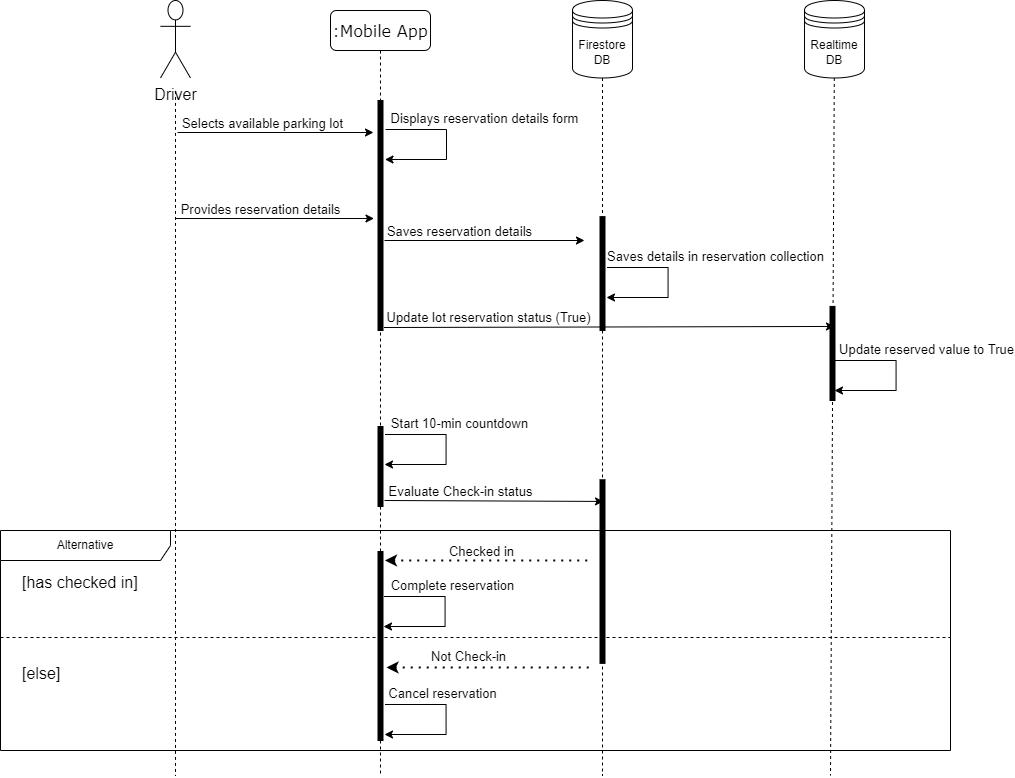

The diagram above was exported from draw.io. Its source (the exported page's mxGraphModel, read from the mxfile embedded in the PNG):
<mxGraphModel dx="2049" dy="1243" grid="1" gridSize="10" guides="1" tooltips="1" connect="1" arrows="1" fold="1" page="1" pageScale="1" pageWidth="1100" pageHeight="850" background="none" math="0" shadow="0">
  <root>
    <mxCell id="0" />
    <mxCell id="1" parent="0" />
    <mxCell id="7baba1c4bc27f4b0-2" value=":Mobile App" style="shape=umlLifeline;perimeter=lifelinePerimeter;whiteSpace=wrap;html=1;container=1;collapsible=0;recursiveResize=0;outlineConnect=0;rounded=1;shadow=0;comic=0;labelBackgroundColor=none;strokeWidth=1;fontFamily=Verdana;fontSize=16;align=center;" parent="1" vertex="1">
      <mxGeometry x="350" y="70" width="100" height="765" as="geometry" />
    </mxCell>
    <mxCell id="3DzxjEVbjgTaiyy6Vgrp-12" value="" style="endArrow=classic;html=1;rounded=0;edgeStyle=orthogonalEdgeStyle;" parent="7baba1c4bc27f4b0-2" edge="1">
      <mxGeometry width="50" height="50" relative="1" as="geometry">
        <mxPoint x="55" y="119" as="sourcePoint" />
        <mxPoint x="54.5" y="149" as="targetPoint" />
        <Array as="points">
          <mxPoint x="116" y="119" />
          <mxPoint x="116" y="149" />
        </Array>
      </mxGeometry>
    </mxCell>
    <mxCell id="3DzxjEVbjgTaiyy6Vgrp-13" value="&lt;font style=&quot;font-size: 13px;&quot;&gt;Displays reservation details form&lt;/font&gt;" style="edgeLabel;html=1;align=center;verticalAlign=middle;resizable=0;points=[];" parent="3DzxjEVbjgTaiyy6Vgrp-12" vertex="1" connectable="0">
      <mxGeometry x="-0.1436" y="2" relative="1" as="geometry">
        <mxPoint x="35" y="-16" as="offset" />
      </mxGeometry>
    </mxCell>
    <mxCell id="nTnt3aI6cuKWoRsAVzoH-3" value="" style="html=1;points=[];perimeter=orthogonalPerimeter;fillColor=strokeColor;" parent="7baba1c4bc27f4b0-2" vertex="1">
      <mxGeometry x="47.5" y="90" width="5" height="230" as="geometry" />
    </mxCell>
    <mxCell id="nTnt3aI6cuKWoRsAVzoH-8" value="" style="html=1;points=[];perimeter=orthogonalPerimeter;fillColor=strokeColor;" parent="7baba1c4bc27f4b0-2" vertex="1">
      <mxGeometry x="47.5" y="416" width="5" height="80" as="geometry" />
    </mxCell>
    <mxCell id="3DzxjEVbjgTaiyy6Vgrp-3" value="" style="group;fontSize=16;" parent="1" vertex="1" connectable="0">
      <mxGeometry x="592" y="60" width="60" height="775" as="geometry" />
    </mxCell>
    <mxCell id="3DzxjEVbjgTaiyy6Vgrp-2" style="rounded=0;orthogonalLoop=1;jettySize=auto;html=1;dashed=1;endArrow=none;endFill=0;" parent="3DzxjEVbjgTaiyy6Vgrp-3" source="nTnt3aI6cuKWoRsAVzoH-5" edge="1">
      <mxGeometry relative="1" as="geometry">
        <mxPoint x="30" y="774.9999999999999" as="targetPoint" />
      </mxGeometry>
    </mxCell>
    <mxCell id="3DzxjEVbjgTaiyy6Vgrp-1" value="Firestore&lt;br&gt;DB" style="shape=datastore;whiteSpace=wrap;html=1;" parent="3DzxjEVbjgTaiyy6Vgrp-3" vertex="1">
      <mxGeometry width="60" height="77.49999999999999" as="geometry" />
    </mxCell>
    <mxCell id="nTnt3aI6cuKWoRsAVzoH-5" value="" style="html=1;points=[];perimeter=orthogonalPerimeter;fillColor=strokeColor;" parent="3DzxjEVbjgTaiyy6Vgrp-3" vertex="1">
      <mxGeometry x="27.5" y="216.18" width="5" height="113.82" as="geometry" />
    </mxCell>
    <mxCell id="nTnt3aI6cuKWoRsAVzoH-7" value="" style="rounded=0;orthogonalLoop=1;jettySize=auto;html=1;dashed=1;endArrow=none;endFill=0;" parent="3DzxjEVbjgTaiyy6Vgrp-3" source="3DzxjEVbjgTaiyy6Vgrp-1" target="nTnt3aI6cuKWoRsAVzoH-5" edge="1">
      <mxGeometry relative="1" as="geometry">
        <mxPoint x="610" y="856.5789473684209" as="targetPoint" />
        <mxPoint x="610" y="159.07894736842104" as="sourcePoint" />
      </mxGeometry>
    </mxCell>
    <mxCell id="nTnt3aI6cuKWoRsAVzoH-9" value="" style="html=1;points=[];perimeter=orthogonalPerimeter;fillColor=strokeColor;" parent="3DzxjEVbjgTaiyy6Vgrp-3" vertex="1">
      <mxGeometry x="27.5" y="479.27631578947364" width="5" height="183.55263157894734" as="geometry" />
    </mxCell>
    <mxCell id="3DzxjEVbjgTaiyy6Vgrp-5" value="" style="group;fontSize=16;" parent="1" vertex="1" connectable="0">
      <mxGeometry x="820" y="60" width="60" height="775" as="geometry" />
    </mxCell>
    <mxCell id="3DzxjEVbjgTaiyy6Vgrp-6" style="rounded=0;orthogonalLoop=1;jettySize=auto;html=1;dashed=1;endArrow=none;endFill=0;" parent="3DzxjEVbjgTaiyy6Vgrp-5" source="3DzxjEVbjgTaiyy6Vgrp-7" edge="1">
      <mxGeometry relative="1" as="geometry">
        <mxPoint x="30" y="774.9999999999999" as="targetPoint" />
      </mxGeometry>
    </mxCell>
    <mxCell id="3DzxjEVbjgTaiyy6Vgrp-7" value="Realtime DB" style="shape=datastore;whiteSpace=wrap;html=1;" parent="3DzxjEVbjgTaiyy6Vgrp-5" vertex="1">
      <mxGeometry x="4" width="60" height="77.49999999999999" as="geometry" />
    </mxCell>
    <mxCell id="nTnt3aI6cuKWoRsAVzoH-4" value="" style="html=1;points=[];perimeter=orthogonalPerimeter;fillColor=strokeColor;" parent="3DzxjEVbjgTaiyy6Vgrp-5" vertex="1">
      <mxGeometry x="29.5" y="305.92" width="5" height="94.08" as="geometry" />
    </mxCell>
    <mxCell id="3DzxjEVbjgTaiyy6Vgrp-9" value="" style="endArrow=classic;html=1;rounded=0;" parent="1" edge="1">
      <mxGeometry width="50" height="50" relative="1" as="geometry">
        <mxPoint x="197" y="192" as="sourcePoint" />
        <mxPoint x="393" y="192" as="targetPoint" />
      </mxGeometry>
    </mxCell>
    <mxCell id="3DzxjEVbjgTaiyy6Vgrp-11" value="&lt;font style=&quot;font-size: 13px;&quot;&gt;Selects available parking lot&lt;/font&gt;" style="edgeLabel;html=1;align=center;verticalAlign=middle;resizable=0;points=[];" parent="3DzxjEVbjgTaiyy6Vgrp-9" vertex="1" connectable="0">
      <mxGeometry x="-0.1436" y="2" relative="1" as="geometry">
        <mxPoint y="-8" as="offset" />
      </mxGeometry>
    </mxCell>
    <mxCell id="3DzxjEVbjgTaiyy6Vgrp-10" value="" style="group" parent="1" vertex="1" connectable="0">
      <mxGeometry x="180" y="60" width="88.5" height="775" as="geometry" />
    </mxCell>
    <mxCell id="zZ-RpKKdbyZ9l4zrmm4o-2" style="edgeStyle=orthogonalEdgeStyle;rounded=0;orthogonalLoop=1;jettySize=auto;html=1;dashed=1;endArrow=none;endFill=0;" parent="3DzxjEVbjgTaiyy6Vgrp-10" edge="1">
      <mxGeometry relative="1" as="geometry">
        <mxPoint x="15" y="774.9999999999999" as="targetPoint" />
        <mxPoint x="15" y="90.41666666666664" as="sourcePoint" />
      </mxGeometry>
    </mxCell>
    <mxCell id="zZ-RpKKdbyZ9l4zrmm4o-1" value="Driver" style="shape=umlActor;verticalLabelPosition=bottom;verticalAlign=top;html=1;outlineConnect=0;fontSize=16;" parent="3DzxjEVbjgTaiyy6Vgrp-10" vertex="1">
      <mxGeometry width="30" height="77.49999999999999" as="geometry" />
    </mxCell>
    <mxCell id="3DzxjEVbjgTaiyy6Vgrp-14" value="" style="endArrow=classic;html=1;rounded=0;" parent="1" edge="1">
      <mxGeometry width="50" height="50" relative="1" as="geometry">
        <mxPoint x="195" y="278" as="sourcePoint" />
        <mxPoint x="393.5" y="278" as="targetPoint" />
      </mxGeometry>
    </mxCell>
    <mxCell id="3DzxjEVbjgTaiyy6Vgrp-15" value="&lt;font style=&quot;font-size: 13px;&quot;&gt;Provides reservation details&lt;/font&gt;" style="edgeLabel;html=1;align=center;verticalAlign=middle;resizable=0;points=[];" parent="3DzxjEVbjgTaiyy6Vgrp-14" vertex="1" connectable="0">
      <mxGeometry x="-0.1436" y="2" relative="1" as="geometry">
        <mxPoint y="-8" as="offset" />
      </mxGeometry>
    </mxCell>
    <mxCell id="3DzxjEVbjgTaiyy6Vgrp-16" value="" style="endArrow=classic;html=1;rounded=0;" parent="1" edge="1">
      <mxGeometry width="50" height="50" relative="1" as="geometry">
        <mxPoint x="404" y="300" as="sourcePoint" />
        <mxPoint x="604" y="300" as="targetPoint" />
      </mxGeometry>
    </mxCell>
    <mxCell id="3DzxjEVbjgTaiyy6Vgrp-17" value="&lt;font style=&quot;font-size: 13px;&quot;&gt;Saves reservation details&lt;/font&gt;" style="edgeLabel;html=1;align=center;verticalAlign=middle;resizable=0;points=[];" parent="3DzxjEVbjgTaiyy6Vgrp-16" vertex="1" connectable="0">
      <mxGeometry x="-0.1436" y="2" relative="1" as="geometry">
        <mxPoint x="-11" y="-8" as="offset" />
      </mxGeometry>
    </mxCell>
    <mxCell id="3DzxjEVbjgTaiyy6Vgrp-18" value="" style="endArrow=classic;html=1;rounded=0;edgeStyle=orthogonalEdgeStyle;" parent="1" edge="1">
      <mxGeometry width="50" height="50" relative="1" as="geometry">
        <mxPoint x="626.5" y="327" as="sourcePoint" />
        <mxPoint x="626" y="357" as="targetPoint" />
        <Array as="points">
          <mxPoint x="687.5" y="327" />
          <mxPoint x="687.5" y="357" />
        </Array>
      </mxGeometry>
    </mxCell>
    <mxCell id="3DzxjEVbjgTaiyy6Vgrp-19" value="&lt;font style=&quot;font-size: 13px;&quot;&gt;Saves details in reservation collection&lt;/font&gt;" style="edgeLabel;html=1;align=center;verticalAlign=middle;resizable=0;points=[];" parent="3DzxjEVbjgTaiyy6Vgrp-18" vertex="1" connectable="0">
      <mxGeometry x="-0.1436" y="2" relative="1" as="geometry">
        <mxPoint x="45" y="-16" as="offset" />
      </mxGeometry>
    </mxCell>
    <mxCell id="AdVV10On22PWZAZSIk9t-1" value="Alternative" style="shape=umlFrame;whiteSpace=wrap;html=1;pointerEvents=0;recursiveResize=0;container=1;collapsible=0;width=170;" parent="1" vertex="1">
      <mxGeometry x="20" y="590" width="950" height="220" as="geometry" />
    </mxCell>
    <mxCell id="AdVV10On22PWZAZSIk9t-2" value="&lt;font style=&quot;font-size: 16px;&quot;&gt;[has checked in]&lt;/font&gt;" style="text;html=1;" parent="AdVV10On22PWZAZSIk9t-1" vertex="1">
      <mxGeometry width="130" height="40" relative="1" as="geometry">
        <mxPoint x="20" y="36" as="offset" />
      </mxGeometry>
    </mxCell>
    <mxCell id="AdVV10On22PWZAZSIk9t-3" value="&lt;font style=&quot;font-size: 16px;&quot;&gt;[else]&lt;/font&gt;" style="line;strokeWidth=1;dashed=1;labelPosition=center;verticalLabelPosition=bottom;align=left;verticalAlign=top;spacingLeft=20;spacingTop=15;html=1;whiteSpace=wrap;" parent="AdVV10On22PWZAZSIk9t-1" vertex="1">
      <mxGeometry y="102" width="950" height="10" as="geometry" />
    </mxCell>
    <mxCell id="AdVV10On22PWZAZSIk9t-17" value="" style="endArrow=none;dashed=1;html=1;dashPattern=1 3;strokeWidth=2;rounded=0;endFill=0;startArrow=classic;startFill=1;" parent="AdVV10On22PWZAZSIk9t-1" edge="1">
      <mxGeometry width="50" height="50" relative="1" as="geometry">
        <mxPoint x="386" y="137" as="sourcePoint" />
        <mxPoint x="590" y="137" as="targetPoint" />
      </mxGeometry>
    </mxCell>
    <mxCell id="AdVV10On22PWZAZSIk9t-18" value="&lt;font style=&quot;font-size: 13px;&quot;&gt;Not Check-in&lt;/font&gt;" style="edgeLabel;html=1;align=center;verticalAlign=middle;resizable=0;points=[];" parent="AdVV10On22PWZAZSIk9t-17" vertex="1" connectable="0">
      <mxGeometry x="-0.2067" y="4" relative="1" as="geometry">
        <mxPoint y="-8" as="offset" />
      </mxGeometry>
    </mxCell>
    <mxCell id="AdVV10On22PWZAZSIk9t-19" value="" style="endArrow=classic;html=1;rounded=0;edgeStyle=orthogonalEdgeStyle;" parent="AdVV10On22PWZAZSIk9t-1" edge="1">
      <mxGeometry width="50" height="50" relative="1" as="geometry">
        <mxPoint x="383.5" y="66" as="sourcePoint" />
        <mxPoint x="383" y="96" as="targetPoint" />
        <Array as="points">
          <mxPoint x="444.5" y="66" />
          <mxPoint x="444.5" y="96" />
        </Array>
      </mxGeometry>
    </mxCell>
    <mxCell id="AdVV10On22PWZAZSIk9t-20" value="&lt;font style=&quot;font-size: 13px;&quot;&gt;Complete reservation&lt;/font&gt;" style="edgeLabel;html=1;align=center;verticalAlign=middle;resizable=0;points=[];" parent="AdVV10On22PWZAZSIk9t-19" vertex="1" connectable="0">
      <mxGeometry x="-0.1436" y="2" relative="1" as="geometry">
        <mxPoint x="5" y="-16" as="offset" />
      </mxGeometry>
    </mxCell>
    <mxCell id="AdVV10On22PWZAZSIk9t-21" value="" style="endArrow=classic;html=1;rounded=0;edgeStyle=orthogonalEdgeStyle;" parent="AdVV10On22PWZAZSIk9t-1" edge="1">
      <mxGeometry width="50" height="50" relative="1" as="geometry">
        <mxPoint x="384.5" y="174" as="sourcePoint" />
        <mxPoint x="384" y="204" as="targetPoint" />
        <Array as="points">
          <mxPoint x="445.5" y="174" />
          <mxPoint x="445.5" y="204" />
        </Array>
      </mxGeometry>
    </mxCell>
    <mxCell id="AdVV10On22PWZAZSIk9t-22" value="&lt;font style=&quot;font-size: 13px;&quot;&gt;Cancel reservation&lt;/font&gt;" style="edgeLabel;html=1;align=center;verticalAlign=middle;resizable=0;points=[];" parent="AdVV10On22PWZAZSIk9t-21" vertex="1" connectable="0">
      <mxGeometry x="-0.1436" y="2" relative="1" as="geometry">
        <mxPoint x="-6" y="-16" as="offset" />
      </mxGeometry>
    </mxCell>
    <mxCell id="AdVV10On22PWZAZSIk9t-8" value="" style="endArrow=classic;html=1;rounded=0;entryX=0.9;entryY=0.213;entryDx=0;entryDy=0;entryPerimeter=0;" parent="1" edge="1" target="nTnt3aI6cuKWoRsAVzoH-4">
      <mxGeometry width="50" height="50" relative="1" as="geometry">
        <mxPoint x="403.5" y="387" as="sourcePoint" />
        <mxPoint x="824" y="387" as="targetPoint" />
      </mxGeometry>
    </mxCell>
    <mxCell id="AdVV10On22PWZAZSIk9t-9" value="&lt;font style=&quot;font-size: 13px;&quot;&gt;Update lot reservation status (True)&lt;/font&gt;" style="edgeLabel;html=1;align=center;verticalAlign=middle;resizable=0;points=[];" parent="AdVV10On22PWZAZSIk9t-8" vertex="1" connectable="0">
      <mxGeometry x="-0.1436" y="2" relative="1" as="geometry">
        <mxPoint x="-89" y="-8" as="offset" />
      </mxGeometry>
    </mxCell>
    <mxCell id="AdVV10On22PWZAZSIk9t-10" value="" style="endArrow=classic;html=1;rounded=0;edgeStyle=orthogonalEdgeStyle;" parent="1" edge="1">
      <mxGeometry width="50" height="50" relative="1" as="geometry">
        <mxPoint x="854.5" y="420" as="sourcePoint" />
        <mxPoint x="854" y="450" as="targetPoint" />
        <Array as="points">
          <mxPoint x="915.5" y="420" />
          <mxPoint x="915.5" y="450" />
        </Array>
      </mxGeometry>
    </mxCell>
    <mxCell id="AdVV10On22PWZAZSIk9t-11" value="&lt;font style=&quot;font-size: 13px;&quot;&gt;Update reserved value to True&lt;/font&gt;" style="edgeLabel;html=1;align=center;verticalAlign=middle;resizable=0;points=[];" parent="AdVV10On22PWZAZSIk9t-10" vertex="1" connectable="0">
      <mxGeometry x="-0.1436" y="2" relative="1" as="geometry">
        <mxPoint x="28" y="-16" as="offset" />
      </mxGeometry>
    </mxCell>
    <mxCell id="AdVV10On22PWZAZSIk9t-12" value="" style="endArrow=classic;html=1;rounded=0;edgeStyle=orthogonalEdgeStyle;" parent="1" edge="1">
      <mxGeometry width="50" height="50" relative="1" as="geometry">
        <mxPoint x="404.5" y="494" as="sourcePoint" />
        <mxPoint x="404" y="524" as="targetPoint" />
        <Array as="points">
          <mxPoint x="465.5" y="494" />
          <mxPoint x="465.5" y="524" />
        </Array>
      </mxGeometry>
    </mxCell>
    <mxCell id="AdVV10On22PWZAZSIk9t-13" value="&lt;font style=&quot;font-size: 13px;&quot;&gt;Start 10-min countdown&lt;/font&gt;" style="edgeLabel;html=1;align=center;verticalAlign=middle;resizable=0;points=[];" parent="AdVV10On22PWZAZSIk9t-12" vertex="1" connectable="0">
      <mxGeometry x="-0.1436" y="2" relative="1" as="geometry">
        <mxPoint x="11" y="-16" as="offset" />
      </mxGeometry>
    </mxCell>
    <mxCell id="AdVV10On22PWZAZSIk9t-4" value="" style="endArrow=classic;html=1;rounded=0;entryX=0.7;entryY=0.118;entryDx=0;entryDy=0;entryPerimeter=0;" parent="1" edge="1" target="nTnt3aI6cuKWoRsAVzoH-9">
      <mxGeometry width="50" height="50" relative="1" as="geometry">
        <mxPoint x="404" y="560" as="sourcePoint" />
        <mxPoint x="604" y="560" as="targetPoint" />
      </mxGeometry>
    </mxCell>
    <mxCell id="AdVV10On22PWZAZSIk9t-5" value="&lt;font style=&quot;font-size: 13px;&quot;&gt;Evaluate Check-in status&lt;/font&gt;" style="edgeLabel;html=1;align=center;verticalAlign=middle;resizable=0;points=[];" parent="AdVV10On22PWZAZSIk9t-4" vertex="1" connectable="0">
      <mxGeometry x="-0.1436" y="2" relative="1" as="geometry">
        <mxPoint x="-19" y="-8" as="offset" />
      </mxGeometry>
    </mxCell>
    <mxCell id="AdVV10On22PWZAZSIk9t-15" value="" style="endArrow=none;dashed=1;html=1;dashPattern=1 3;strokeWidth=2;rounded=0;endFill=0;startArrow=classic;startFill=1;" parent="1" edge="1">
      <mxGeometry width="50" height="50" relative="1" as="geometry">
        <mxPoint x="404.5" y="620" as="sourcePoint" />
        <mxPoint x="612" y="620" as="targetPoint" />
      </mxGeometry>
    </mxCell>
    <mxCell id="nTnt3aI6cuKWoRsAVzoH-14" value="&lt;font style=&quot;font-size: 13px;&quot;&gt;Checked in&lt;/font&gt;" style="edgeLabel;html=1;align=center;verticalAlign=middle;resizable=0;points=[];" parent="AdVV10On22PWZAZSIk9t-15" vertex="1" connectable="0">
      <mxGeometry x="-0.0892" y="-1" relative="1" as="geometry">
        <mxPoint x="1" y="-11" as="offset" />
      </mxGeometry>
    </mxCell>
    <mxCell id="nTnt3aI6cuKWoRsAVzoH-10" value="" style="html=1;points=[];perimeter=orthogonalPerimeter;fillColor=strokeColor;" parent="1" vertex="1">
      <mxGeometry x="397.5" y="611" width="5" height="189" as="geometry" />
    </mxCell>
  </root>
</mxGraphModel>